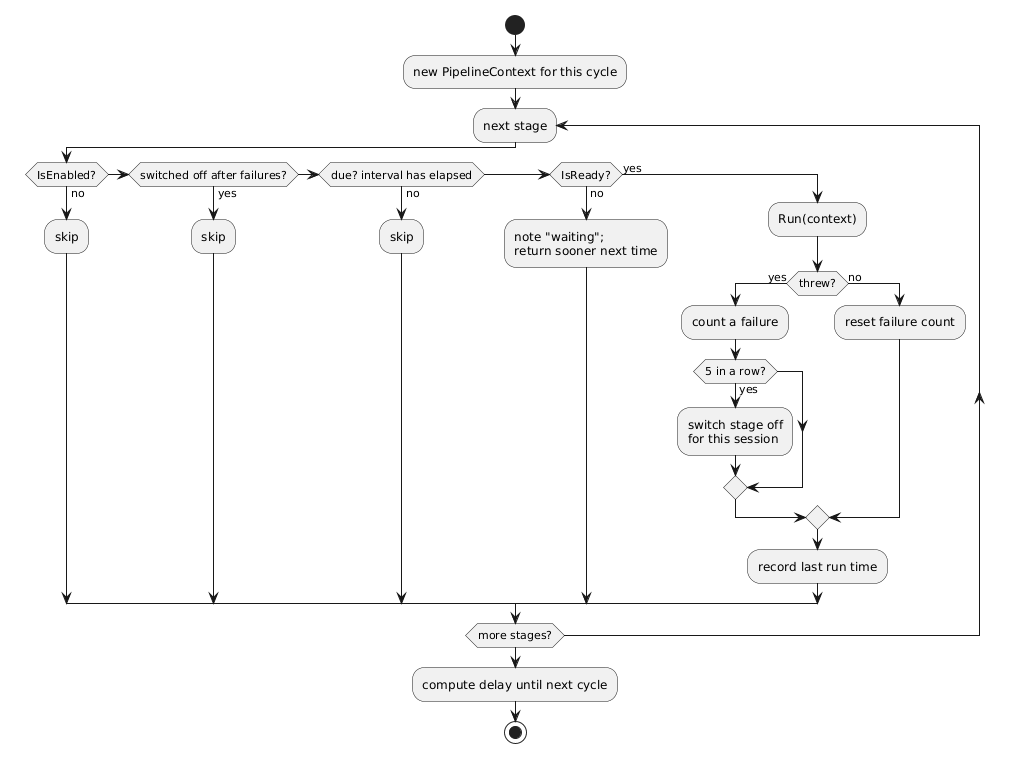

The diagram above was rendered by PlantUML. Its source (embedded in the PNG):
@startuml
skinparam shadowing false
start
:new PipelineContext for this cycle;
repeat :next stage;
if (IsEnabled?) then (no)
:skip;
elseif (switched off after failures?) then (yes)
:skip;
elseif (due? interval has elapsed) then (no)
:skip;
elseif (IsReady?) then (no)
:note "waiting";\nreturn sooner next time;
else (yes)
:Run(context);
if (threw?) then (yes)
:count a failure;
if (5 in a row?) then (yes)
:switch stage off\nfor this session;
endif
else (no)
:reset failure count;
endif
:record last run time;
endif
repeat while (more stages?)
:compute delay until next cycle;
stop
@enduml